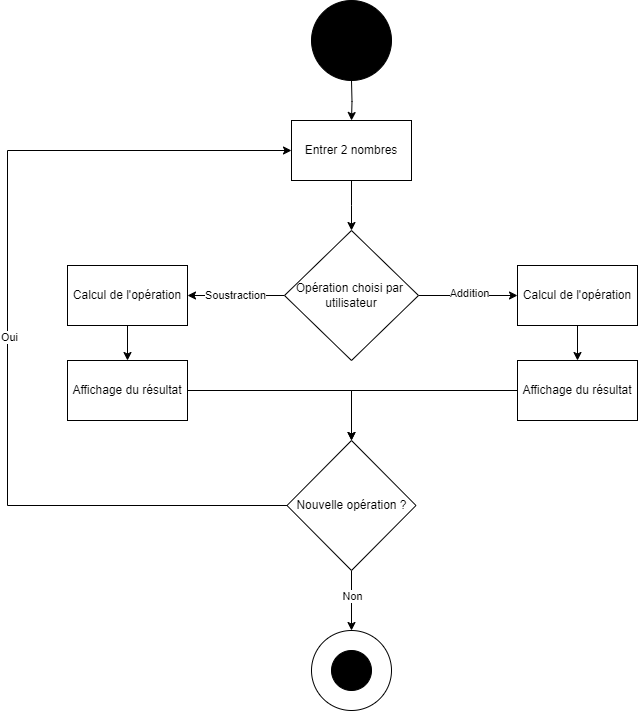

The diagram above was exported from draw.io. Its source (the exported page's mxGraphModel, read from the mxfile embedded in the PNG):
<mxGraphModel dx="1050" dy="621" grid="1" gridSize="10" guides="1" tooltips="1" connect="1" arrows="1" fold="1" page="1" pageScale="1" pageWidth="827" pageHeight="1169" math="0" shadow="0">
  <root>
    <mxCell id="0" />
    <mxCell id="1" parent="0" />
    <mxCell id="zV6vBQ_CWKISI-xa5PbN-4" style="edgeStyle=orthogonalEdgeStyle;rounded=0;orthogonalLoop=1;jettySize=auto;html=1;exitX=0.5;exitY=1;exitDx=0;exitDy=0;entryX=0.5;entryY=0;entryDx=0;entryDy=0;" edge="1" parent="1" target="zV6vBQ_CWKISI-xa5PbN-3">
      <mxGeometry relative="1" as="geometry">
        <mxPoint x="414" y="160" as="sourcePoint" />
      </mxGeometry>
    </mxCell>
    <mxCell id="zV6vBQ_CWKISI-xa5PbN-6" style="edgeStyle=orthogonalEdgeStyle;rounded=0;orthogonalLoop=1;jettySize=auto;html=1;exitX=0.5;exitY=1;exitDx=0;exitDy=0;entryX=0.5;entryY=0;entryDx=0;entryDy=0;" edge="1" parent="1" source="zV6vBQ_CWKISI-xa5PbN-3">
      <mxGeometry relative="1" as="geometry">
        <mxPoint x="414" y="310" as="targetPoint" />
      </mxGeometry>
    </mxCell>
    <mxCell id="zV6vBQ_CWKISI-xa5PbN-3" value="Entrer 2 nombres" style="rounded=0;whiteSpace=wrap;html=1;" vertex="1" parent="1">
      <mxGeometry x="354" y="200" width="120" height="60" as="geometry" />
    </mxCell>
    <mxCell id="zV6vBQ_CWKISI-xa5PbN-12" value="Soustraction" style="edgeStyle=orthogonalEdgeStyle;rounded=0;orthogonalLoop=1;jettySize=auto;html=1;exitX=0;exitY=0.5;exitDx=0;exitDy=0;entryX=1;entryY=0.5;entryDx=0;entryDy=0;" edge="1" parent="1" source="zV6vBQ_CWKISI-xa5PbN-7" target="zV6vBQ_CWKISI-xa5PbN-11">
      <mxGeometry relative="1" as="geometry" />
    </mxCell>
    <mxCell id="zV6vBQ_CWKISI-xa5PbN-14" style="edgeStyle=orthogonalEdgeStyle;rounded=0;orthogonalLoop=1;jettySize=auto;html=1;exitX=1;exitY=0.5;exitDx=0;exitDy=0;entryX=0;entryY=0.5;entryDx=0;entryDy=0;" edge="1" parent="1" source="zV6vBQ_CWKISI-xa5PbN-7" target="zV6vBQ_CWKISI-xa5PbN-8">
      <mxGeometry relative="1" as="geometry" />
    </mxCell>
    <mxCell id="zV6vBQ_CWKISI-xa5PbN-15" value="Addition" style="edgeLabel;html=1;align=center;verticalAlign=middle;resizable=0;points=[];" vertex="1" connectable="0" parent="zV6vBQ_CWKISI-xa5PbN-14">
      <mxGeometry x="0.0061" y="3" relative="1" as="geometry">
        <mxPoint as="offset" />
      </mxGeometry>
    </mxCell>
    <mxCell id="zV6vBQ_CWKISI-xa5PbN-7" value="Opération choisi par&amp;nbsp;&lt;div&gt;utilisateur&lt;/div&gt;" style="rhombus;whiteSpace=wrap;html=1;" vertex="1" parent="1">
      <mxGeometry x="347" y="310" width="134" height="130" as="geometry" />
    </mxCell>
    <mxCell id="zV6vBQ_CWKISI-xa5PbN-19" style="edgeStyle=orthogonalEdgeStyle;rounded=0;orthogonalLoop=1;jettySize=auto;html=1;exitX=0.5;exitY=1;exitDx=0;exitDy=0;entryX=0.5;entryY=0;entryDx=0;entryDy=0;" edge="1" parent="1" source="zV6vBQ_CWKISI-xa5PbN-8" target="zV6vBQ_CWKISI-xa5PbN-18">
      <mxGeometry relative="1" as="geometry" />
    </mxCell>
    <mxCell id="zV6vBQ_CWKISI-xa5PbN-8" value="Calcul de l'opération" style="rounded=0;whiteSpace=wrap;html=1;" vertex="1" parent="1">
      <mxGeometry x="580" y="345" width="120" height="60" as="geometry" />
    </mxCell>
    <mxCell id="zV6vBQ_CWKISI-xa5PbN-17" style="edgeStyle=orthogonalEdgeStyle;rounded=0;orthogonalLoop=1;jettySize=auto;html=1;exitX=0.5;exitY=1;exitDx=0;exitDy=0;entryX=0.5;entryY=0;entryDx=0;entryDy=0;" edge="1" parent="1" source="zV6vBQ_CWKISI-xa5PbN-11" target="zV6vBQ_CWKISI-xa5PbN-16">
      <mxGeometry relative="1" as="geometry" />
    </mxCell>
    <mxCell id="zV6vBQ_CWKISI-xa5PbN-11" value="Calcul de l'opération" style="rounded=0;whiteSpace=wrap;html=1;" vertex="1" parent="1">
      <mxGeometry x="130" y="345" width="120" height="60" as="geometry" />
    </mxCell>
    <mxCell id="zV6vBQ_CWKISI-xa5PbN-21" style="edgeStyle=orthogonalEdgeStyle;rounded=0;orthogonalLoop=1;jettySize=auto;html=1;exitX=1;exitY=0.5;exitDx=0;exitDy=0;entryX=0.5;entryY=0;entryDx=0;entryDy=0;" edge="1" parent="1" source="zV6vBQ_CWKISI-xa5PbN-16" target="zV6vBQ_CWKISI-xa5PbN-20">
      <mxGeometry relative="1" as="geometry" />
    </mxCell>
    <mxCell id="zV6vBQ_CWKISI-xa5PbN-16" value="Affichage du résultat" style="rounded=0;whiteSpace=wrap;html=1;" vertex="1" parent="1">
      <mxGeometry x="130" y="440" width="120" height="60" as="geometry" />
    </mxCell>
    <mxCell id="zV6vBQ_CWKISI-xa5PbN-22" style="edgeStyle=orthogonalEdgeStyle;rounded=0;orthogonalLoop=1;jettySize=auto;html=1;exitX=0;exitY=0.5;exitDx=0;exitDy=0;entryX=0.5;entryY=0;entryDx=0;entryDy=0;" edge="1" parent="1" source="zV6vBQ_CWKISI-xa5PbN-18" target="zV6vBQ_CWKISI-xa5PbN-20">
      <mxGeometry relative="1" as="geometry" />
    </mxCell>
    <mxCell id="zV6vBQ_CWKISI-xa5PbN-18" value="Affichage du résultat" style="rounded=0;whiteSpace=wrap;html=1;" vertex="1" parent="1">
      <mxGeometry x="580" y="440" width="120" height="60" as="geometry" />
    </mxCell>
    <mxCell id="zV6vBQ_CWKISI-xa5PbN-25" style="edgeStyle=orthogonalEdgeStyle;rounded=0;orthogonalLoop=1;jettySize=auto;html=1;exitX=0.5;exitY=1;exitDx=0;exitDy=0;entryX=0.5;entryY=0;entryDx=0;entryDy=0;" edge="1" parent="1" source="zV6vBQ_CWKISI-xa5PbN-20">
      <mxGeometry relative="1" as="geometry">
        <mxPoint x="414" y="710" as="targetPoint" />
      </mxGeometry>
    </mxCell>
    <mxCell id="zV6vBQ_CWKISI-xa5PbN-26" value="Non" style="edgeLabel;html=1;align=center;verticalAlign=middle;resizable=0;points=[];" vertex="1" connectable="0" parent="zV6vBQ_CWKISI-xa5PbN-25">
      <mxGeometry x="-0.1667" relative="1" as="geometry">
        <mxPoint as="offset" />
      </mxGeometry>
    </mxCell>
    <mxCell id="zV6vBQ_CWKISI-xa5PbN-27" style="edgeStyle=orthogonalEdgeStyle;rounded=0;orthogonalLoop=1;jettySize=auto;html=1;exitX=0;exitY=0.5;exitDx=0;exitDy=0;entryX=0;entryY=0.5;entryDx=0;entryDy=0;" edge="1" parent="1" source="zV6vBQ_CWKISI-xa5PbN-20" target="zV6vBQ_CWKISI-xa5PbN-3">
      <mxGeometry relative="1" as="geometry">
        <Array as="points">
          <mxPoint x="70" y="585" />
          <mxPoint x="70" y="230" />
        </Array>
      </mxGeometry>
    </mxCell>
    <mxCell id="zV6vBQ_CWKISI-xa5PbN-28" value="Oui" style="edgeLabel;html=1;align=center;verticalAlign=middle;resizable=0;points=[];" vertex="1" connectable="0" parent="zV6vBQ_CWKISI-xa5PbN-27">
      <mxGeometry x="-0.0234" y="-1" relative="1" as="geometry">
        <mxPoint y="1" as="offset" />
      </mxGeometry>
    </mxCell>
    <mxCell id="zV6vBQ_CWKISI-xa5PbN-20" value="Nouvelle opération ?" style="rhombus;whiteSpace=wrap;html=1;" vertex="1" parent="1">
      <mxGeometry x="349.5" y="520" width="129" height="130" as="geometry" />
    </mxCell>
    <mxCell id="zV6vBQ_CWKISI-xa5PbN-29" value="" style="ellipse;whiteSpace=wrap;html=1;aspect=fixed;fillColor=#000000;" vertex="1" parent="1">
      <mxGeometry x="374" y="80" width="80" height="80" as="geometry" />
    </mxCell>
    <mxCell id="zV6vBQ_CWKISI-xa5PbN-30" value="" style="ellipse;whiteSpace=wrap;html=1;aspect=fixed;" vertex="1" parent="1">
      <mxGeometry x="374" y="710" width="80" height="80" as="geometry" />
    </mxCell>
    <mxCell id="zV6vBQ_CWKISI-xa5PbN-31" value="" style="ellipse;whiteSpace=wrap;html=1;aspect=fixed;fillColor=#000000;" vertex="1" parent="1">
      <mxGeometry x="394" y="730" width="40" height="40" as="geometry" />
    </mxCell>
  </root>
</mxGraphModel>